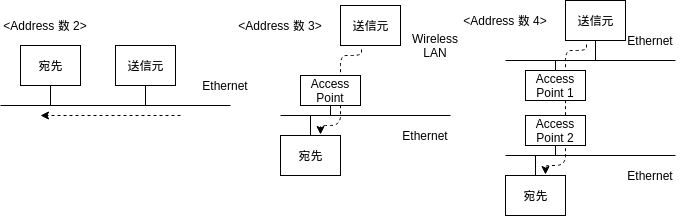

The diagram above was exported from draw.io. Its source (the exported page's mxGraphModel, read from the mxfile embedded in the PNG):
<mxGraphModel dx="392" dy="699" grid="1" gridSize="10" guides="1" tooltips="1" connect="1" arrows="1" fold="1" page="1" pageScale="1" pageWidth="827" pageHeight="1169" math="0" shadow="0">
  <root>
    <mxCell id="0" />
    <mxCell id="1" parent="0" />
    <mxCell id="buWwYGJ7_bpQ7rC__lM6-23" value="" style="endArrow=classic;html=1;dashed=1;exitX=0.354;exitY=1.088;exitDx=0;exitDy=0;exitPerimeter=0;entryX=0.668;entryY=-0.028;entryDx=0;entryDy=0;entryPerimeter=0;" parent="1" source="buWwYGJ7_bpQ7rC__lM6-15" target="buWwYGJ7_bpQ7rC__lM6-17" edge="1">
      <mxGeometry width="50" height="50" relative="1" as="geometry">
        <mxPoint x="400" y="70" as="sourcePoint" />
        <mxPoint x="360" y="140" as="targetPoint" />
        <Array as="points">
          <mxPoint x="401" y="70" />
          <mxPoint x="380" y="70" />
          <mxPoint x="380" y="140" />
          <mxPoint x="360" y="140" />
        </Array>
      </mxGeometry>
    </mxCell>
    <mxCell id="buWwYGJ7_bpQ7rC__lM6-1" value="" style="endArrow=none;html=1;" parent="1" edge="1">
      <mxGeometry width="50" height="50" relative="1" as="geometry">
        <mxPoint x="40" y="120" as="sourcePoint" />
        <mxPoint x="270" y="120" as="targetPoint" />
      </mxGeometry>
    </mxCell>
    <mxCell id="buWwYGJ7_bpQ7rC__lM6-2" value="送信元" style="rounded=0;whiteSpace=wrap;html=1;" parent="1" vertex="1">
      <mxGeometry x="155" y="60" width="60" height="40" as="geometry" />
    </mxCell>
    <mxCell id="buWwYGJ7_bpQ7rC__lM6-3" value="" style="endArrow=none;html=1;exitX=0.5;exitY=1;exitDx=0;exitDy=0;" parent="1" source="buWwYGJ7_bpQ7rC__lM6-2" edge="1">
      <mxGeometry width="50" height="50" relative="1" as="geometry">
        <mxPoint x="-70" y="190" as="sourcePoint" />
        <mxPoint x="185" y="120" as="targetPoint" />
      </mxGeometry>
    </mxCell>
    <mxCell id="buWwYGJ7_bpQ7rC__lM6-4" value="宛先" style="rounded=0;whiteSpace=wrap;html=1;" parent="1" vertex="1">
      <mxGeometry x="60" y="60" width="60" height="40" as="geometry" />
    </mxCell>
    <mxCell id="buWwYGJ7_bpQ7rC__lM6-6" value="" style="endArrow=none;html=1;exitX=0.5;exitY=1;exitDx=0;exitDy=0;" parent="1" source="buWwYGJ7_bpQ7rC__lM6-4" edge="1">
      <mxGeometry width="50" height="50" relative="1" as="geometry">
        <mxPoint x="40" y="250" as="sourcePoint" />
        <mxPoint x="90" y="120" as="targetPoint" />
      </mxGeometry>
    </mxCell>
    <mxCell id="buWwYGJ7_bpQ7rC__lM6-8" value="" style="endArrow=classic;html=1;dashed=1;" parent="1" edge="1">
      <mxGeometry width="50" height="50" relative="1" as="geometry">
        <mxPoint x="220" y="130" as="sourcePoint" />
        <mxPoint x="80" y="130" as="targetPoint" />
      </mxGeometry>
    </mxCell>
    <mxCell id="buWwYGJ7_bpQ7rC__lM6-9" value="Ethernet" style="text;html=1;strokeColor=none;fillColor=none;align=center;verticalAlign=middle;whiteSpace=wrap;rounded=0;" parent="1" vertex="1">
      <mxGeometry x="230" y="90" width="70" height="20" as="geometry" />
    </mxCell>
    <mxCell id="buWwYGJ7_bpQ7rC__lM6-10" value="&amp;lt;Address 数 2&amp;gt;" style="text;html=1;strokeColor=none;fillColor=none;align=center;verticalAlign=middle;whiteSpace=wrap;rounded=0;" parent="1" vertex="1">
      <mxGeometry x="40" y="30" width="90" height="20" as="geometry" />
    </mxCell>
    <mxCell id="buWwYGJ7_bpQ7rC__lM6-11" value="" style="endArrow=none;html=1;" parent="1" edge="1">
      <mxGeometry width="50" height="50" relative="1" as="geometry">
        <mxPoint x="320" y="130" as="sourcePoint" />
        <mxPoint x="490" y="130" as="targetPoint" />
      </mxGeometry>
    </mxCell>
    <mxCell id="buWwYGJ7_bpQ7rC__lM6-12" value="Access Point" style="rounded=0;whiteSpace=wrap;html=1;fillColor=#FFFFFF;" parent="1" vertex="1">
      <mxGeometry x="340" y="90" width="60" height="30" as="geometry" />
    </mxCell>
    <mxCell id="buWwYGJ7_bpQ7rC__lM6-13" value="Wireless LAN" style="text;html=1;strokeColor=none;fillColor=none;align=center;verticalAlign=middle;whiteSpace=wrap;rounded=0;" parent="1" vertex="1">
      <mxGeometry x="440" y="50" width="70" height="20" as="geometry" />
    </mxCell>
    <mxCell id="buWwYGJ7_bpQ7rC__lM6-14" value="Ethernet" style="text;html=1;strokeColor=none;fillColor=none;align=center;verticalAlign=middle;whiteSpace=wrap;rounded=0;" parent="1" vertex="1">
      <mxGeometry x="430" y="140" width="70" height="20" as="geometry" />
    </mxCell>
    <mxCell id="buWwYGJ7_bpQ7rC__lM6-15" value="送信元" style="rounded=0;whiteSpace=wrap;html=1;" parent="1" vertex="1">
      <mxGeometry x="380" y="20" width="60" height="40" as="geometry" />
    </mxCell>
    <mxCell id="buWwYGJ7_bpQ7rC__lM6-17" value="宛先" style="rounded=0;whiteSpace=wrap;html=1;" parent="1" vertex="1">
      <mxGeometry x="320" y="150" width="60" height="40" as="geometry" />
    </mxCell>
    <mxCell id="buWwYGJ7_bpQ7rC__lM6-18" value="" style="endArrow=none;html=1;" parent="1" edge="1">
      <mxGeometry width="50" height="50" relative="1" as="geometry">
        <mxPoint x="350" y="150" as="sourcePoint" />
        <mxPoint x="350" y="130" as="targetPoint" />
      </mxGeometry>
    </mxCell>
    <mxCell id="buWwYGJ7_bpQ7rC__lM6-21" value="" style="endArrow=none;html=1;" parent="1" edge="1">
      <mxGeometry width="50" height="50" relative="1" as="geometry">
        <mxPoint x="370" y="130" as="sourcePoint" />
        <mxPoint x="370" y="120" as="targetPoint" />
      </mxGeometry>
    </mxCell>
    <mxCell id="buWwYGJ7_bpQ7rC__lM6-22" value="&amp;lt;Address 数 3&amp;gt;" style="text;html=1;strokeColor=none;fillColor=none;align=center;verticalAlign=middle;whiteSpace=wrap;rounded=0;" parent="1" vertex="1">
      <mxGeometry x="275" y="30" width="90" height="20" as="geometry" />
    </mxCell>
    <mxCell id="buWwYGJ7_bpQ7rC__lM6-24" value="" style="endArrow=classic;html=1;dashed=1;exitX=0.354;exitY=1.088;exitDx=0;exitDy=0;exitPerimeter=0;entryX=0.668;entryY=-0.028;entryDx=0;entryDy=0;entryPerimeter=0;" parent="1" source="buWwYGJ7_bpQ7rC__lM6-30" target="buWwYGJ7_bpQ7rC__lM6-32" edge="1">
      <mxGeometry width="50" height="50" relative="1" as="geometry">
        <mxPoint x="625" y="65" as="sourcePoint" />
        <mxPoint x="585" y="135" as="targetPoint" />
        <Array as="points">
          <mxPoint x="626" y="65" />
          <mxPoint x="605" y="65" />
          <mxPoint x="605" y="180" />
          <mxPoint x="585" y="180" />
        </Array>
      </mxGeometry>
    </mxCell>
    <mxCell id="buWwYGJ7_bpQ7rC__lM6-25" value="" style="endArrow=none;html=1;" parent="1" edge="1">
      <mxGeometry width="50" height="50" relative="1" as="geometry">
        <mxPoint x="545" y="75" as="sourcePoint" />
        <mxPoint x="715" y="75" as="targetPoint" />
      </mxGeometry>
    </mxCell>
    <mxCell id="buWwYGJ7_bpQ7rC__lM6-26" value="" style="endArrow=none;html=1;" parent="1" edge="1">
      <mxGeometry width="50" height="50" relative="1" as="geometry">
        <mxPoint x="545" y="170" as="sourcePoint" />
        <mxPoint x="715" y="170" as="targetPoint" />
      </mxGeometry>
    </mxCell>
    <mxCell id="buWwYGJ7_bpQ7rC__lM6-27" value="Access Point 1" style="rounded=0;whiteSpace=wrap;html=1;fillColor=#FFFFFF;" parent="1" vertex="1">
      <mxGeometry x="565" y="85" width="60" height="30" as="geometry" />
    </mxCell>
    <mxCell id="buWwYGJ7_bpQ7rC__lM6-28" value="Ethernet" style="text;html=1;strokeColor=none;fillColor=none;align=center;verticalAlign=middle;whiteSpace=wrap;rounded=0;" parent="1" vertex="1">
      <mxGeometry x="655" y="45" width="70" height="20" as="geometry" />
    </mxCell>
    <mxCell id="buWwYGJ7_bpQ7rC__lM6-29" value="Ethernet" style="text;html=1;strokeColor=none;fillColor=none;align=center;verticalAlign=middle;whiteSpace=wrap;rounded=0;" parent="1" vertex="1">
      <mxGeometry x="655" y="180" width="70" height="20" as="geometry" />
    </mxCell>
    <mxCell id="buWwYGJ7_bpQ7rC__lM6-30" value="送信元" style="rounded=0;whiteSpace=wrap;html=1;" parent="1" vertex="1">
      <mxGeometry x="605" y="15" width="60" height="40" as="geometry" />
    </mxCell>
    <mxCell id="buWwYGJ7_bpQ7rC__lM6-31" value="" style="endArrow=none;html=1;exitX=0.5;exitY=1;exitDx=0;exitDy=0;" parent="1" source="buWwYGJ7_bpQ7rC__lM6-30" edge="1">
      <mxGeometry width="50" height="50" relative="1" as="geometry">
        <mxPoint x="380" y="145" as="sourcePoint" />
        <mxPoint x="635" y="75" as="targetPoint" />
      </mxGeometry>
    </mxCell>
    <mxCell id="buWwYGJ7_bpQ7rC__lM6-32" value="宛先" style="rounded=0;whiteSpace=wrap;html=1;" parent="1" vertex="1">
      <mxGeometry x="545" y="190" width="60" height="40" as="geometry" />
    </mxCell>
    <mxCell id="buWwYGJ7_bpQ7rC__lM6-33" value="" style="endArrow=none;html=1;" parent="1" edge="1">
      <mxGeometry width="50" height="50" relative="1" as="geometry">
        <mxPoint x="575" y="190" as="sourcePoint" />
        <mxPoint x="575" y="170" as="targetPoint" />
      </mxGeometry>
    </mxCell>
    <mxCell id="buWwYGJ7_bpQ7rC__lM6-34" value="" style="endArrow=none;html=1;" parent="1" edge="1">
      <mxGeometry width="50" height="50" relative="1" as="geometry">
        <mxPoint x="595" y="85" as="sourcePoint" />
        <mxPoint x="595" y="75" as="targetPoint" />
      </mxGeometry>
    </mxCell>
    <mxCell id="buWwYGJ7_bpQ7rC__lM6-35" value="" style="endArrow=none;html=1;" parent="1" edge="1">
      <mxGeometry width="50" height="50" relative="1" as="geometry">
        <mxPoint x="595" y="170" as="sourcePoint" />
        <mxPoint x="595" y="160" as="targetPoint" />
      </mxGeometry>
    </mxCell>
    <mxCell id="buWwYGJ7_bpQ7rC__lM6-36" value="&amp;lt;Address 数 4&amp;gt;" style="text;html=1;strokeColor=none;fillColor=none;align=center;verticalAlign=middle;whiteSpace=wrap;rounded=0;" parent="1" vertex="1">
      <mxGeometry x="500" y="25" width="90" height="20" as="geometry" />
    </mxCell>
    <mxCell id="buWwYGJ7_bpQ7rC__lM6-37" value="Access Point 2" style="rounded=0;whiteSpace=wrap;html=1;fillColor=#FFFFFF;" parent="1" vertex="1">
      <mxGeometry x="565" y="130" width="60" height="30" as="geometry" />
    </mxCell>
  </root>
</mxGraphModel>